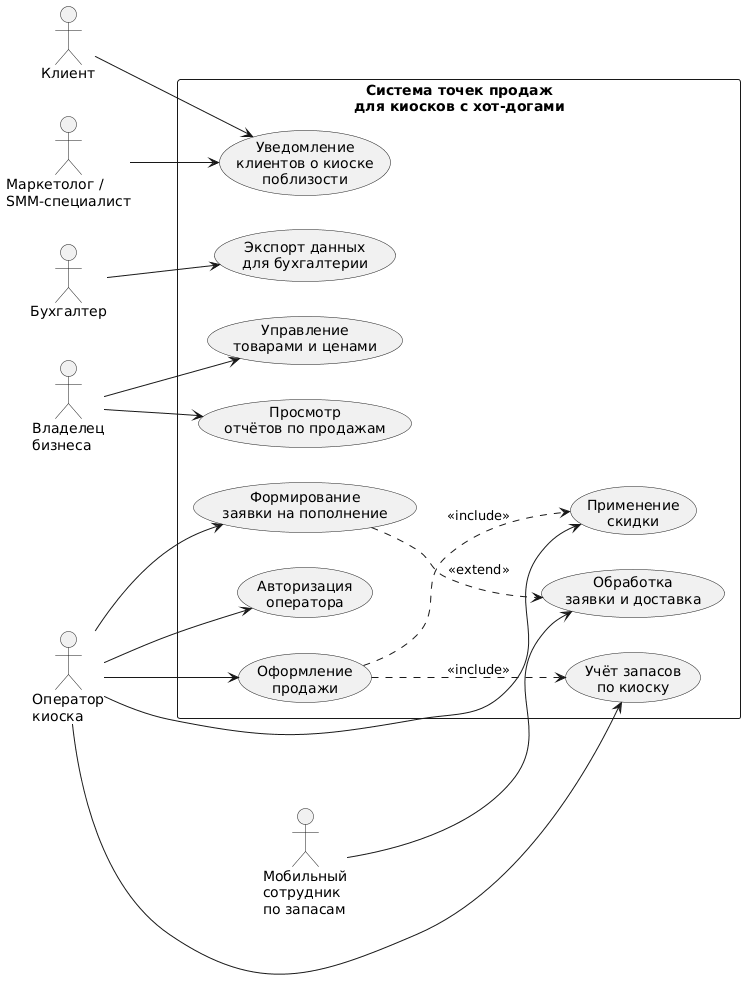

The diagram above was rendered by PlantUML. Its source (embedded in the PNG):
@startuml
left to right direction

actor Trader as "Владелец\nбизнеса"
actor Operator as "Оператор\nкиоска"
actor Customer as "Клиент"
actor Inventory as "Мобильный\nсотрудник\nпо запасам"
actor Accountant as "Бухгалтер"
actor SMM as "Маркетолог /\nSMM-специалист"

rectangle "Система точек продаж\nдля киосков с хот-догами" {
  usecase UC1 as "Авторизация\nоператора"
  usecase UC2 as "Оформление\nпродажи"
  usecase UC3 as "Применение\nскидки"
  usecase UC4 as "Управление\nтоварами и ценами"
  usecase UC5 as "Просмотр\nотчётов по продажам"
  usecase UC6 as "Учёт запасов\nпо киоску"
  usecase UC7 as "Формирование\nзаявки на пополнение"
  usecase UC8 as "Обработка\nзаявки и доставка"
  usecase UC9 as "Уведомление\nклиентов о киоске\nпоблизости"
  usecase UC10 as "Экспорт данных\nдля бухгалтерии"
}

Operator --> UC1
Operator --> UC2
Operator --> UC3
Operator --> UC6
Operator --> UC7

Trader --> UC4
Trader --> UC5

Inventory --> UC8

Customer --> UC9
SMM --> UC9

Accountant --> UC10

UC2 ..> UC3 : <<include>>
UC2 ..> UC6 : <<include>>
UC7 ..> UC8 : <<extend>>
@enduml